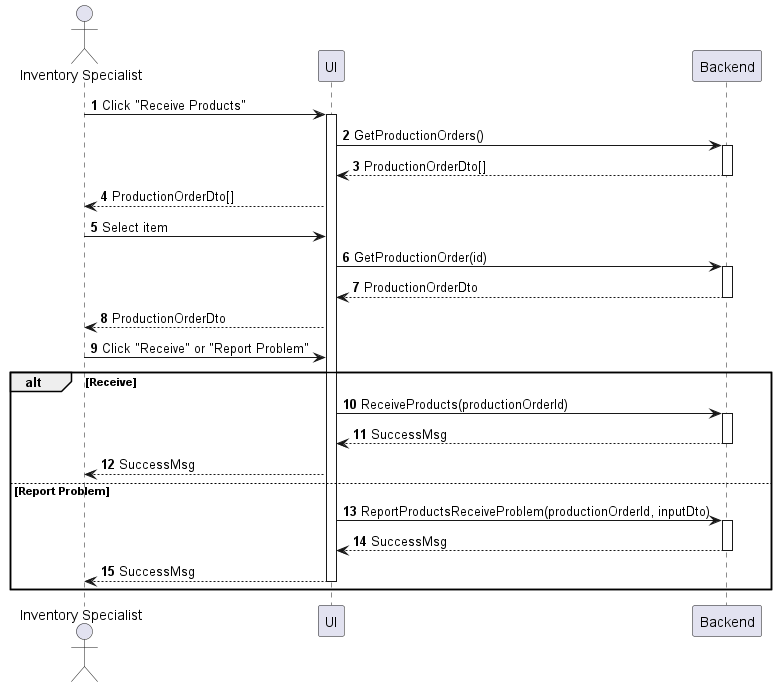

The diagram above was rendered by PlantUML. Its source (embedded in the PNG):
@startuml inventory-product-receive
autonumber

actor "Inventory Specialist" as a
participant UI as f
participant Backend as b

a -> f : Click "Receive Products"
activate f
f -> b : GetProductionOrders()
activate b
return ProductionOrderDto[]
f --> a : ProductionOrderDto[]
a -> f : Select item
f -> b : GetProductionOrder(id)
activate b
return ProductionOrderDto
f --> a : ProductionOrderDto
a -> f : Click "Receive" or "Report Problem"

alt Receive
    f -> b : ReceiveProducts(productionOrderId)
    activate b
    return SuccessMsg
    f --> a : SuccessMsg
else Report Problem
    f -> b : ReportProductsReceiveProblem(productionOrderId, inputDto)
    activate b
    return SuccessMsg
    f --> a : SuccessMsg
    deactivate f
end
@enduml